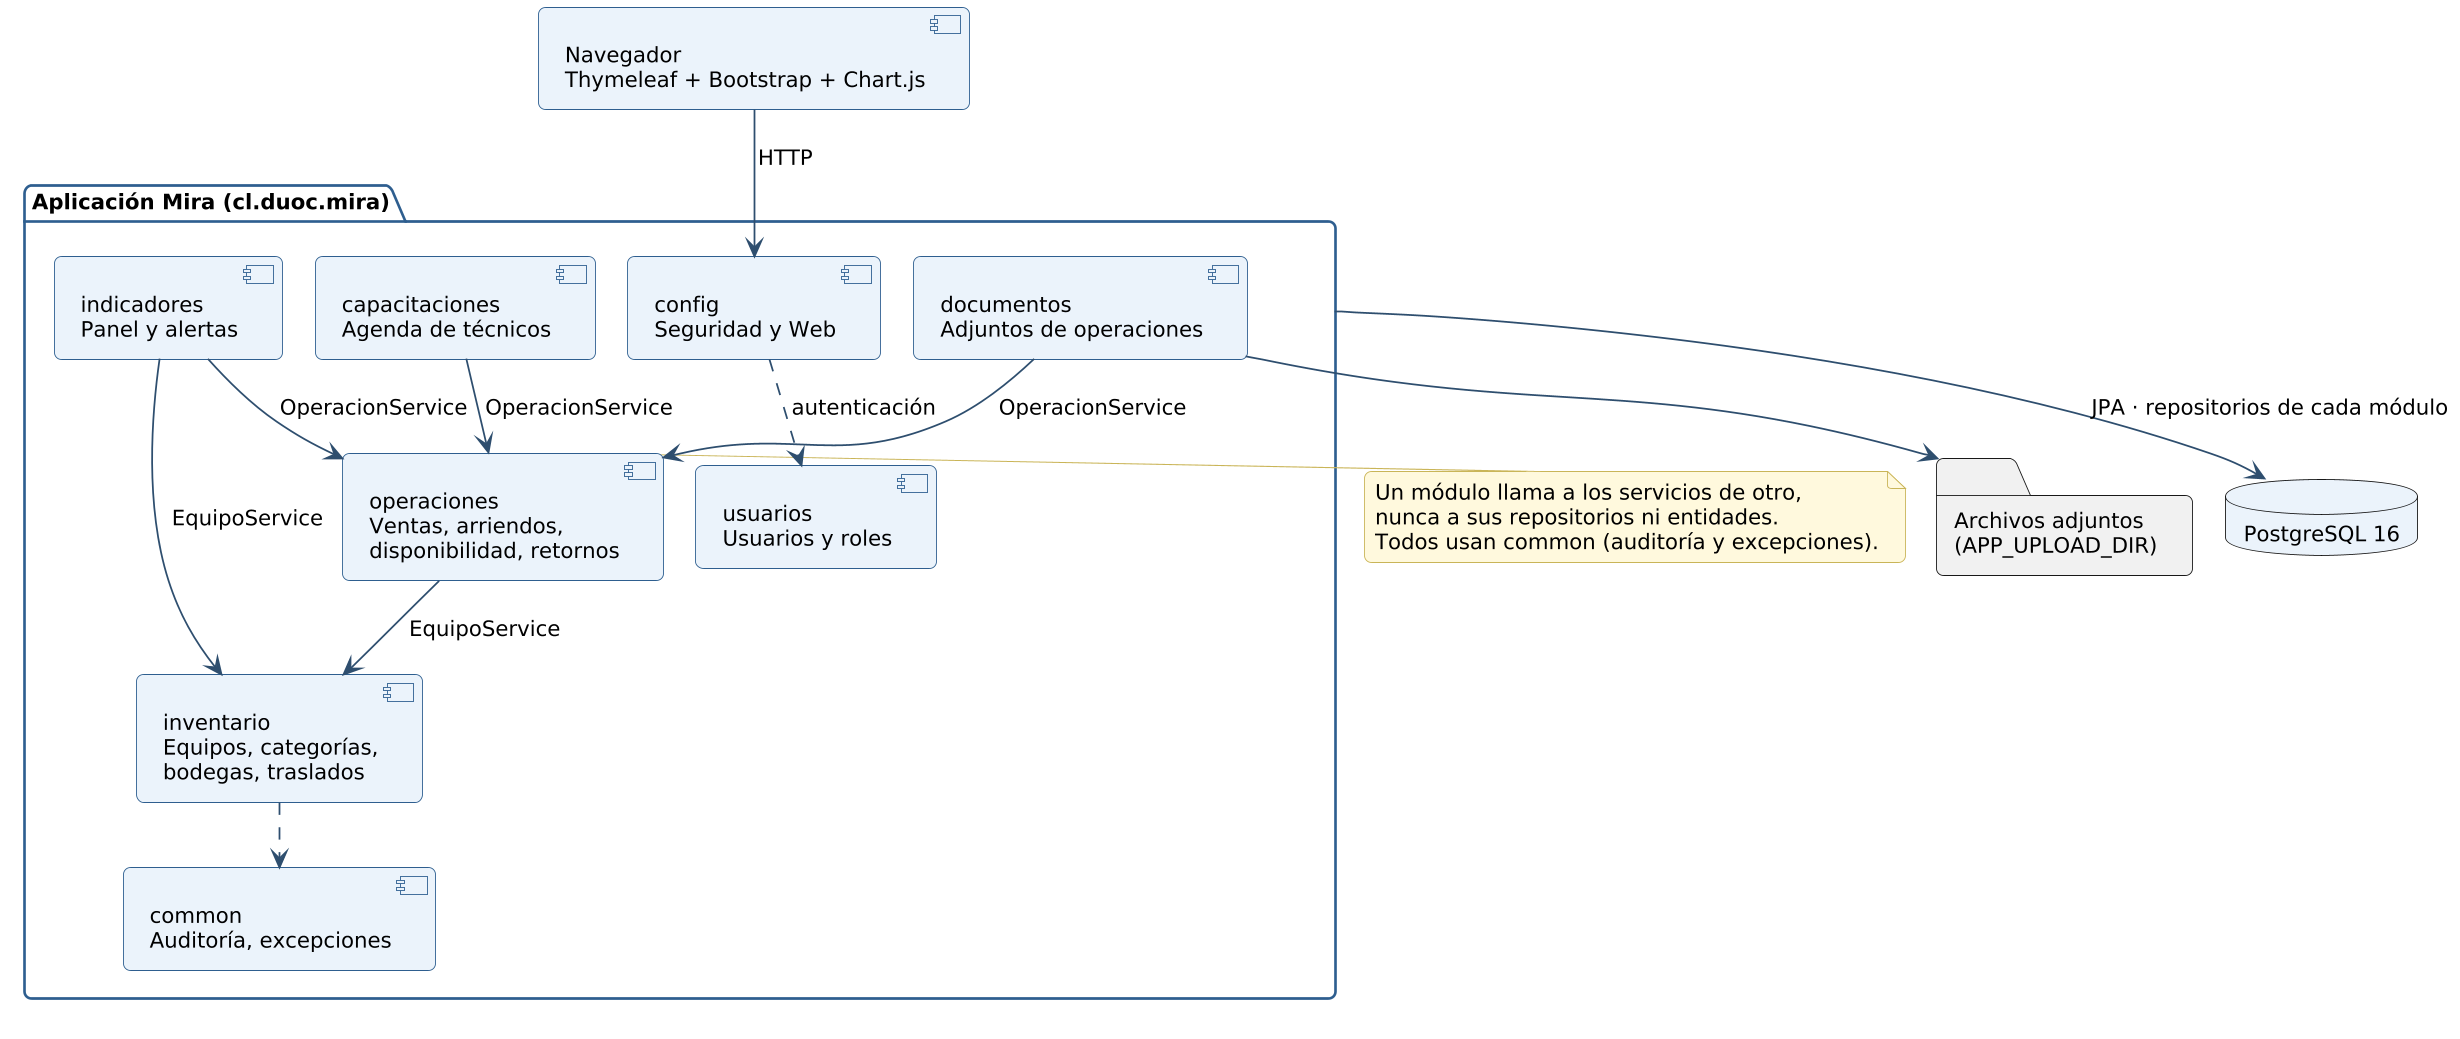

The diagram above was rendered by PlantUML. Its source (embedded in the PNG):
@startuml componentes
!include _estilo.iuml
skinparam componentStyle uml2
component [Navegador\nThymeleaf + Bootstrap + Chart.js] as NAV
package "Aplicación Mira (cl.duoc.mira)" as APP {
  component [config\nSeguridad y Web] as CFG
  component [usuarios\nUsuarios y roles] as USR
  component [indicadores\nPanel y alertas] as IND
  component [capacitaciones\nAgenda de técnicos] as CAP
  component [documentos\nAdjuntos de operaciones] as DOC
  component [operaciones\nVentas, arriendos,\ndisponibilidad, retornos] as OPE
  component [inventario\nEquipos, categorías,\nbodegas, traslados] as INV
  component [common\nAuditoría, excepciones] as COM
}
database "PostgreSQL 16" as DB
folder "Archivos adjuntos\n(APP_UPLOAD_DIR)" as FS

NAV --> CFG : HTTP
CFG ..> USR : autenticación
IND --> OPE : OperacionService
CAP --> OPE : OperacionService
DOC --> OPE : OperacionService
OPE --> INV : EquipoService
IND --> INV : EquipoService
INV ..> COM
DOC --> FS
APP --> DB : JPA · repositorios de cada módulo
note right of OPE
  Un módulo llama a los servicios de otro,
  nunca a sus repositorios ni entidades.
  Todos usan common (auditoría y excepciones).
end note
@enduml